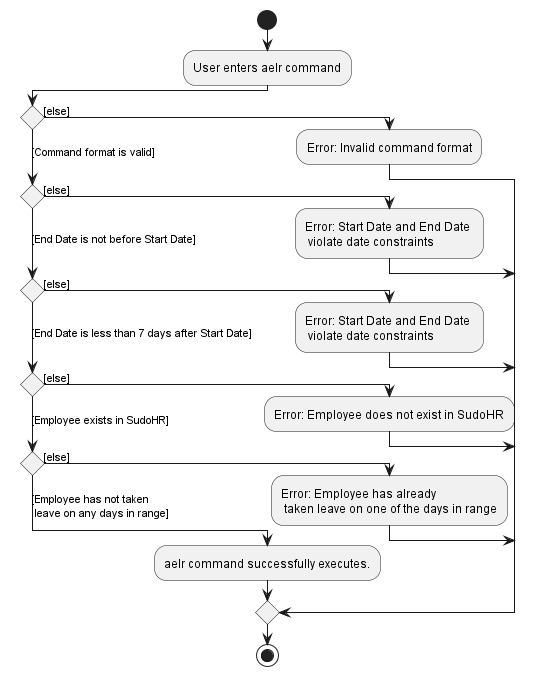

The diagram above was rendered by PlantUML. Its source (embedded in the PNG):
@startuml
!pragma useVerticalIf on
start
:User enters aelr command;
if () then ([else])
  :Error: Invalid command format;
([Command format is valid]) elseif () then ([else])
  :Error: Start Date and End Date \n violate date constraints;
([End Date is not before Start Date]) elseif () then ([else])
  :Error: Start Date and End Date \n violate date constraints;
([End Date is less than 7 days after Start Date]) elseif () then ([else])
  :Error: Employee does not exist in SudoHR;
([Employee exists in SudoHR]) elseif () then ([else])
  :Error: Employee has already \n taken leave on one of the days in range;
 else ([Employee has not taken \n leave on any days in range])
  :aelr command successfully executes.;
endif
stop
@enduml